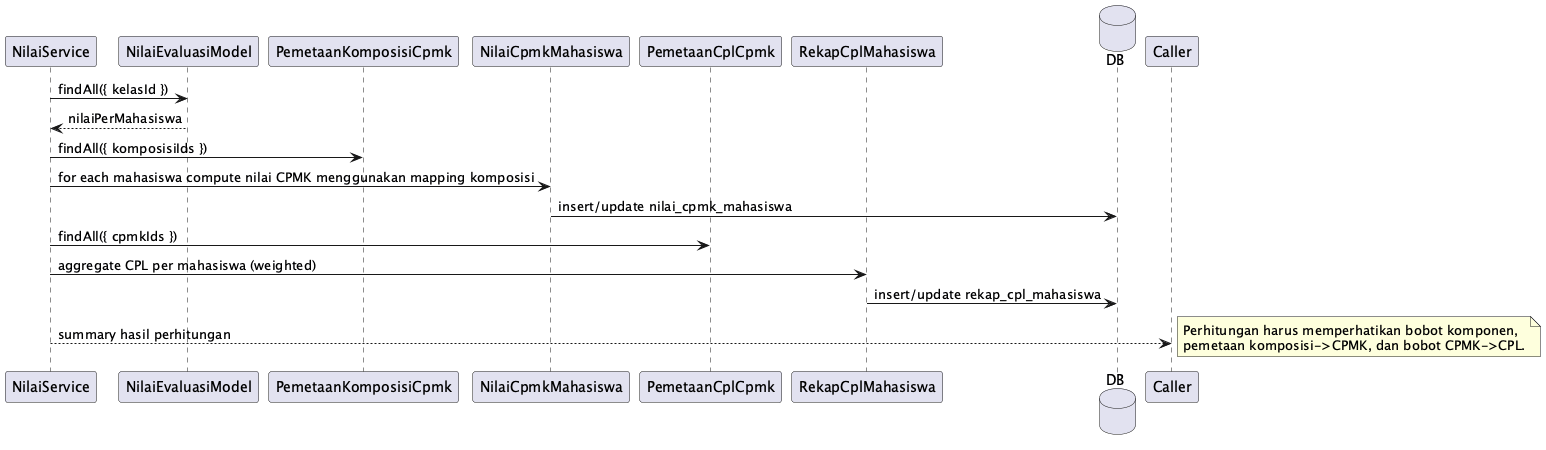

The diagram above was rendered by PlantUML. Its source (embedded in the PNG):
@startuml
participant NilaiService as Service
participant NilaiEvaluasiModel as EvalModel
participant PemetaanKomposisiCpmk as MapKompos
participant NilaiCpmkMahasiswa as CpmkModel
participant PemetaanCplCpmk as MapCpl
participant RekapCplMahasiswa as RekapModel
database DB

Service -> EvalModel: findAll({ kelasId })
EvalModel --> Service: nilaiPerMahasiswa
Service -> MapKompos: findAll({ komposisiIds })
Service -> CpmkModel: for each mahasiswa compute nilai CPMK menggunakan mapping komposisi
CpmkModel -> DB: insert/update nilai_cpmk_mahasiswa
Service -> MapCpl: findAll({ cpmkIds })
Service -> RekapModel: aggregate CPL per mahasiswa (weighted)
RekapModel -> DB: insert/update rekap_cpl_mahasiswa
Service --> Caller: summary hasil perhitungan

note right
Perhitungan harus memperhatikan bobot komponen,
pemetaan komposisi->CPMK, dan bobot CPMK->CPL.
end note
@enduml